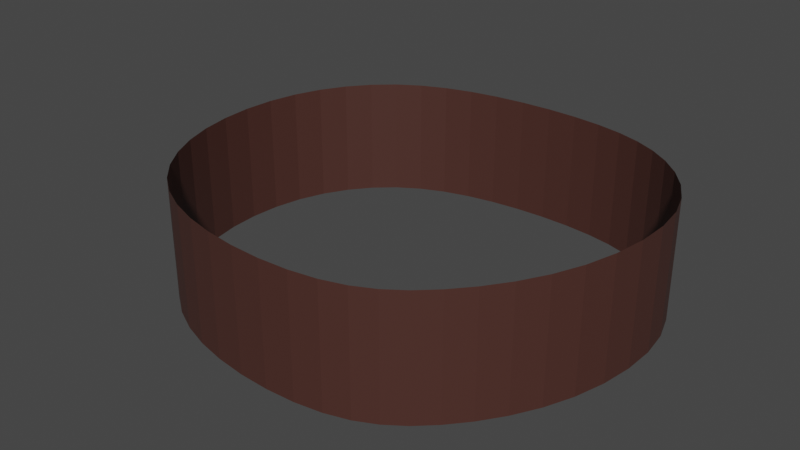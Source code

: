 # Source: CaveWall.blend  (saved by Blender 3.2.14; exported with 4.5.12 LTS)
import bpy
from mathutils import Matrix  # noqa: F401  (used for matrix-valued properties, if any)

bpy.ops.wm.read_factory_settings(use_empty=True)
scene = bpy.context.scene
scene.name = 'Scene'

# ---- collections
col_collection = bpy.data.collections.new('Collection'); scene.collection.children.link(col_collection)

# ---- materials (node trees are filled in below, after node groups)
mat_material_007 = bpy.data.materials.new('Material.007')
mat_material_007.use_transparent_shadow = False

# ---- material node trees
mat_material_007.use_nodes = True; mat_material_007.node_tree.nodes.clear()
_N = mat_material_007.node_tree.nodes; _L = mat_material_007.node_tree.links
n0 = _N.new('ShaderNodeBsdfPrincipled'); n0.name = 'Principled BSDF'; n0.location = (10, 300)
n0.distribution = 'GGX'
n0.subsurface_method = 'RANDOM_WALK_SKIN'
n0.inputs[0].default_value = (0.06998, 0.02666, 0.02059, 1.0)
n0.inputs[3].default_value = 1.45
n0.inputs[27].default_value = (0.0, 0.0, 0.0, 1.0)
n0.inputs[28].default_value = 1.0
n1 = _N.new('ShaderNodeOutputMaterial'); n1.name = 'Material Output'; n1.location = (300, 300)
_L.new(n0.outputs[0], n1.inputs[0])
n1.is_active_output = True

# ---- world
world_world = bpy.data.worlds.new('World'); scene.world = world_world
world_world.use_nodes = True; world_world.node_tree.nodes.clear()
_N = world_world.node_tree.nodes; _L = world_world.node_tree.links
n0 = _N.new('ShaderNodeOutputWorld'); n0.name = 'World Output'; n0.location = (300, 300)
n1 = _N.new('ShaderNodeBackground'); n1.name = 'Background'; n1.location = (10, 300)
n1.inputs[0].default_value = (0.05088, 0.05088, 0.05088, 1.0)
_L.new(n1.outputs[0], n0.inputs[0])
n0.is_active_output = True
world_world.color = (0.05088, 0.05088, 0.05088)
world_world.use_sun_shadow = False
world_world.sun_shadow_jitter_overblur = 0.0

# ---- meshes
me_plane_004 = bpy.data.meshes.new('Plane.004')
me_plane_004.from_pydata([(-5.382, 5.312, 1.255), (-5.477, -5.431, 1.255), (5.173, 5.328, 1.255), (4.651, -5.29, 1.255), (-1.947, 6.395, 1.255), (2.337, 6.395, 1.255), (7.32, 2.444, 1.255), (6.853, -2.065, 1.255), (-1.947, -6.788, 1.255), (2.337, -6.788, 1.255), (-7.518, 2.219, 1.255), (-7.518, -2.065, 1.255), (-5.477, -5.431, 3.148), (-1.947, -6.788, 3.148), (-7.518, -2.065, 3.148), (-5.382, 5.312, 3.148), (5.173, 5.328, 3.148), (4.651, -5.29, 3.148), (-1.947, 6.395, 3.148), (2.337, 6.395, 3.148), (7.32, 2.444, 3.148), (6.853, -2.065, 3.148), (2.337, -6.788, 3.148), (-7.518, 2.219, 3.148), (-5.477, -5.431, 5.148), (-1.947, -6.788, 5.148), (-7.518, -2.065, 5.148), (-5.382, 5.312, 5.148), (5.173, 5.328, 5.148), (4.651, -5.29, 5.148), (-1.947, 6.395, 5.148), (2.337, 6.395, 5.148), (7.32, 2.444, 5.148), (6.853, -2.065, 5.148), (2.337, -6.788, 5.148), (-7.518, 2.219, 5.148)], [], [(15, 23, 10, 0), (12, 13, 8, 1), (17, 21, 7, 3), (16, 19, 5, 2), (1, 11, 14, 12), (11, 10, 23, 14), (3, 9, 22, 17), (9, 8, 13, 22), (2, 6, 20, 16), (6, 7, 21, 20), (0, 4, 18, 15), (14, 23, 35, 26), (13, 12, 24, 25), (20, 21, 33, 32), (17, 22, 34, 29), (23, 15, 27, 35), (15, 18, 30, 27), (19, 16, 28, 31), (22, 13, 25, 34), (12, 14, 26, 24), (21, 17, 29, 33), (16, 20, 32, 28), (18, 19, 31, 30), (4, 5, 19, 18)])
_uv = me_plane_004.uv_layers.new(name='UVMap')
_uv.uv.foreach_set('vector', [0.5351, 0.25, 0.5351, 0.25, 0.4247, 0.25, 0.4247, 0.25, 0.5351, 0.0, 0.5351, 0.0, 0.4247, 0.0, 0.4247, 0.0, 0.5351, 0.75, 0.5351, 0.75, 0.4247, 0.75, 0.4247, 0.75, 0.5351, 0.5, 0.5351, 0.5, 0.4247, 0.5, 0.4247, 0.5, 0.4247, 0.0, 0.4247, 0.0, 0.5351, 0.0, 0.5351, 0.0, 0.4247, 0.0, 0.4247, 0.25, 0.5351, 0.25, 0.5351, 0.0, 0.4247, 0.75, 0.4247, 0.75, 0.5351, 0.75, 0.5351, 0.75, 0.4247, 0.75, 0.4247, 1.0, 0.5351, 1.0, 0.5351, 0.75, 0.4247, 0.5, 0.4247, 0.5, 0.5351, 0.5, 0.5351, 0.5, 0.4247, 0.5, 0.4247, 0.75, 0.5351, 0.75, 0.5351, 0.5, 0.4247, 0.25, 0.4247, 0.25, 0.5351, 0.25, 0.5351, 0.25, 0.5351, 0.0, 0.5351, 0.25, 0.5351, 0.25, 0.5351, 0.0, 0.5351, 0.0, 0.5351, 0.0, 0.5351, 0.0, 0.5351, 0.0, 0.5351, 0.5, 0.5351, 0.75, 0.5351, 0.75, 0.5351, 0.5, 0.5351, 0.75, 0.5351, 0.75, 0.5351, 0.75, 0.5351, 0.75, 0.5351, 0.25, 0.5351, 0.25, 0.5351, 0.25, 0.5351, 0.25, 0.5351, 0.25, 0.5351, 0.25, 0.5351, 0.25, 0.5351, 0.25, 0.5351, 0.5, 0.5351, 0.5, 0.5351, 0.5, 0.5351, 0.5, 0.5351, 0.75, 0.5351, 1.0, 0.5351, 1.0, 0.5351, 0.75, 0.5351, 0.0, 0.5351, 0.0, 0.5351, 0.0, 0.5351, 0.0, 0.5351, 0.75, 0.5351, 0.75, 0.5351, 0.75, 0.5351, 0.75, 0.5351, 0.5, 0.5351, 0.5, 0.5351, 0.5, 0.5351, 0.5, 0.5351, 0.25, 0.5351, 0.5, 0.5351, 0.5, 0.5351, 0.25, 0.4247, 0.25, 0.4247, 0.5, 0.5351, 0.5, 0.5351, 0.25])
me_plane_004.materials.append(mat_material_007)
me_plane_004.update()

# ---- objects
ob_plane_004 = bpy.data.objects.new('Plane.004', me_plane_004)

# ---- transforms, parenting, visibility, modifiers, constraints
ob_plane_004.location = (0.0, 0.0, 0.0)
_m = ob_plane_004.modifiers.new('Subdivision', 'SUBSURF')
_m.levels = 4
_m = ob_plane_004.modifiers.new('Displace', 'DISPLACE')
_m.strength = 0.9
_m.direction = 'X'
_m = ob_plane_004.modifiers.new('Displace.001', 'DISPLACE')
_m.strength = 0.1

# ---- collection membership
col_collection.objects.link(ob_plane_004)

# ---- scene / render settings (as saved in the file)
scene.frame_start = 1; scene.frame_end = 250; scene.frame_set(1)
scene.render.engine = 'BLENDER_EEVEE_NEXT'
scene.cycles.sampling_pattern = 'TABULATED_SOBOL'
scene.cycles.use_light_tree = False
scene.view_settings.view_transform = 'Filmic'
bpy.context.view_layer.update()

# ---- added for rendering (the .blend has no active camera and no usable light): camera, sun
cam_auto = bpy.data.cameras.new('AutoCamera')
cam_auto.lens = 50.0
cam_auto.sensor_width = 36.0
cam_auto.clip_end = 1000.0
ob_auto_camera = bpy.data.objects.new('AutoCamera', cam_auto)
scene.collection.objects.link(ob_auto_camera)
ob_auto_camera.location = (18.5101, -22.7135, 18.2201)
ob_auto_camera.rotation_euler = (1.09748, -7.21219e-08, 0.694738)
scene.camera = ob_auto_camera
light_auto_sun = bpy.data.lights.new('AutoSun', 'SUN')
light_auto_sun.energy = 3.0
light_auto_sun.angle = 0.0523599
ob_auto_sun = bpy.data.objects.new('AutoSun', light_auto_sun)
scene.collection.objects.link(ob_auto_sun)
ob_auto_sun.rotation_euler = (0.872665, 0.174533, 0.523599)
bpy.context.view_layer.update()
